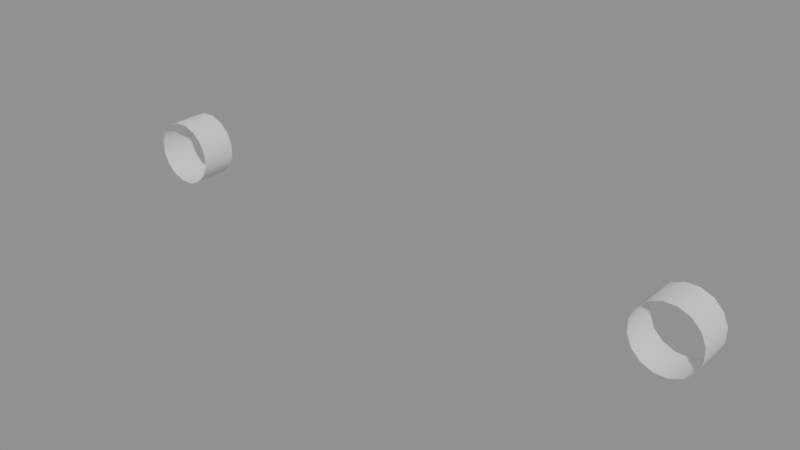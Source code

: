 # Source: ModernRail.blend  (saved by Blender 5.2.45; exported with 4.5.12 LTS)
import bpy
from mathutils import Matrix  # noqa: F401  (used for matrix-valued properties, if any)

bpy.ops.wm.read_factory_settings(use_empty=True)
scene = bpy.context.scene
scene.name = 'Scene'

# ---- meshes
me_modernrail = bpy.data.meshes.new('ModernRail')
me_modernrail.from_pydata([(0.6139, -0.04, 0.07003), (0.6397, -0.04, 0.05937), (0.6594, -0.04, 0.03966), (0.67, -0.04, 0.01393), (0.67, -0.04, -0.01393), (0.6594, -0.04, -0.03967), (0.6397, -0.04, -0.05937), (0.6139, -0.04, -0.07003), (0.5861, -0.04, -0.07003), (0.5603, -0.04, -0.05937), (0.5406, -0.04, -0.03967), (0.53, -0.04, -0.01393), (0.53, -0.04, 0.01393), (0.5406, -0.04, 0.03966), (0.5603, -0.04, 0.05937), (0.5861, -0.04, 0.07003), (-0.5861, -0.04, 0.07003), (-0.5603, -0.04, 0.05937), (-0.5406, -0.04, 0.03966), (-0.53, -0.04, 0.01393), (-0.53, -0.04, -0.01393), (-0.5406, -0.04, -0.03967), (-0.5603, -0.04, -0.05937), (-0.5861, -0.04, -0.07003), (-0.6139, -0.04, -0.07003), (-0.6397, -0.04, -0.05937), (-0.6594, -0.04, -0.03967), (-0.67, -0.04, -0.01393), (-0.67, -0.04, 0.01393), (-0.6594, -0.04, 0.03966), (-0.6397, -0.04, 0.05937), (-0.6139, -0.04, 0.07003), (0.6139, 0.04, 0.07003), (0.6397, 0.04, 0.05937), (0.6594, 0.04, 0.03966), (0.67, 0.04, 0.01393), (0.67, 0.04, -0.01393), (0.6594, 0.04, -0.03967), (0.6397, 0.04, -0.05937), (0.6139, 0.04, -0.07003), (0.5861, 0.04, -0.07003), (0.5603, 0.04, -0.05937), (0.5406, 0.04, -0.03967), (0.53, 0.04, -0.01393), (0.53, 0.04, 0.01393), (0.5406, 0.04, 0.03966), (0.5603, 0.04, 0.05937), (0.5861, 0.04, 0.07003), (-0.5861, 0.04, 0.07003), (-0.5603, 0.04, 0.05937), (-0.5406, 0.04, 0.03966), (-0.53, 0.04, 0.01393), (-0.53, 0.04, -0.01393), (-0.5406, 0.04, -0.03967), (-0.5603, 0.04, -0.05937), (-0.5861, 0.04, -0.07003), (-0.6139, 0.04, -0.07003), (-0.6397, 0.04, -0.05937), (-0.6594, 0.04, -0.03967), (-0.67, 0.04, -0.01393), (-0.67, 0.04, 0.01393), (-0.6594, 0.04, 0.03966), (-0.6397, 0.04, 0.05937), (-0.6139, 0.04, 0.07003)], [], [(51, 18, 19), (42, 9, 10), (44, 11, 12), (38, 5, 6), (33, 0, 1), (40, 7, 8), (50, 17, 18), (32, 15, 0), (36, 3, 4), (62, 29, 30), (45, 12, 13), (60, 27, 28), (58, 25, 26), (41, 8, 9), (56, 23, 24), (54, 21, 22), (37, 4, 5), (52, 19, 20), (47, 14, 15), (49, 16, 17), (43, 10, 11), (48, 31, 16), (39, 6, 7), (61, 28, 29), (35, 2, 3), (57, 24, 25), (63, 30, 31), (53, 20, 21), (59, 26, 27), (34, 1, 2), (55, 22, 23), (46, 13, 14), (51, 50, 18), (42, 41, 9), (44, 43, 11), (38, 37, 5), (33, 32, 0), (40, 39, 7), (50, 49, 17), (32, 47, 15), (36, 35, 3), (62, 61, 29), (45, 44, 12), (60, 59, 27), (58, 57, 25), (41, 40, 8), (56, 55, 23), (54, 53, 21), (37, 36, 4), (52, 51, 19), (47, 46, 14), (49, 48, 16), (43, 42, 10), (48, 63, 31), (39, 38, 6), (61, 60, 28), (35, 34, 2), (57, 56, 24), (63, 62, 30), (53, 52, 20), (59, 58, 26), (34, 33, 1), (55, 54, 22), (46, 45, 13)])
me_modernrail.polygons.foreach_set('use_smooth', [True] * 64)
_uv = me_modernrail.uv_layers.new(name='Archived source UV (excluded from untextured export)')
_uv.uv.foreach_set('vector', [0.4717, 0.3418, 0.4197, 0.4197, 0.4717, 0.3418, 0.08029, 0.08029, 0.1582, 0.02827, 0.08029, 0.08029, 0.01, 0.25, 0.02827, 0.1582, 0.01, 0.25, 0.4197, 0.08029, 0.4717, 0.1582, 0.4197, 0.08029, 0.3418, 0.4717, 0.25, 0.49, 0.3418, 0.4717, 0.25, 0.01, 0.3418, 0.02827, 0.25, 0.01, 0.4197, 0.4197, 0.3418, 0.4717, 0.4197, 0.4197, 0.25, 0.49, 0.1582, 0.4717, 0.25, 0.49, 0.49, 0.25, 0.4717, 0.3418, 0.49, 0.25, 0.08029, 0.4197, 0.02827, 0.3418, 0.08029, 0.4197, 0.02827, 0.3418, 0.01, 0.25, 0.02827, 0.3418, 0.01, 0.25, 0.02827, 0.1582, 0.01, 0.25, 0.08029, 0.08029, 0.1582, 0.02827, 0.08029, 0.08029, 0.1582, 0.02827, 0.25, 0.01, 0.1582, 0.02827, 0.25, 0.01, 0.3418, 0.02827, 0.25, 0.01, 0.4197, 0.08029, 0.4717, 0.1582, 0.4197, 0.08029, 0.4717, 0.1582, 0.49, 0.25, 0.4717, 0.1582, 0.49, 0.25, 0.4717, 0.3418, 0.49, 0.25, 0.1582, 0.4717, 0.08029, 0.4197, 0.1582, 0.4717, 0.3418, 0.4717, 0.25, 0.49, 0.3418, 0.4717, 0.02827, 0.1582, 0.08029, 0.08029, 0.02827, 0.1582, 0.25, 0.49, 0.1582, 0.4717, 0.25, 0.49, 0.3418, 0.02827, 0.4197, 0.08029, 0.3418, 0.02827, 0.02827, 0.3418, 0.01, 0.25, 0.02827, 0.3418, 0.4717, 0.3418, 0.4197, 0.4197, 0.4717, 0.3418, 0.1582, 0.02827, 0.25, 0.01, 0.1582, 0.02827, 0.1582, 0.4717, 0.08029, 0.4197, 0.1582, 0.4717, 0.4717, 0.1582, 0.49, 0.25, 0.4717, 0.1582, 0.02827, 0.1582, 0.08029, 0.08029, 0.02827, 0.1582, 0.4197, 0.4197, 0.3418, 0.4717, 0.4197, 0.4197, 0.3418, 0.02827, 0.4197, 0.08029, 0.3418, 0.02827, 0.08029, 0.4197, 0.02827, 0.3418, 0.08029, 0.4197, 0.4717, 0.3418, 0.4197, 0.4197, 0.4197, 0.4197, 0.08029, 0.08029, 0.1582, 0.02827, 0.1582, 0.02827, 0.01, 0.25, 0.02827, 0.1582, 0.02827, 0.1582, 0.4197, 0.08029, 0.4717, 0.1582, 0.4717, 0.1582, 0.3418, 0.4717, 0.25, 0.49, 0.25, 0.49, 0.25, 0.01, 0.3418, 0.02827, 0.3418, 0.02827, 0.4197, 0.4197, 0.3418, 0.4717, 0.3418, 0.4717, 0.25, 0.49, 0.1582, 0.4717, 0.1582, 0.4717, 0.49, 0.25, 0.4717, 0.3418, 0.4717, 0.3418, 0.08029, 0.4197, 0.02827, 0.3418, 0.02827, 0.3418, 0.02827, 0.3418, 0.01, 0.25, 0.01, 0.25, 0.01, 0.25, 0.02827, 0.1582, 0.02827, 0.1582, 0.08029, 0.08029, 0.1582, 0.02827, 0.1582, 0.02827, 0.1582, 0.02827, 0.25, 0.01, 0.25, 0.01, 0.25, 0.01, 0.3418, 0.02827, 0.3418, 0.02827, 0.4197, 0.08029, 0.4717, 0.1582, 0.4717, 0.1582, 0.4717, 0.1582, 0.49, 0.25, 0.49, 0.25, 0.49, 0.25, 0.4717, 0.3418, 0.4717, 0.3418, 0.1582, 0.4717, 0.08029, 0.4197, 0.08029, 0.4197, 0.3418, 0.4717, 0.25, 0.49, 0.25, 0.49, 0.02827, 0.1582, 0.08029, 0.08029, 0.08029, 0.08029, 0.25, 0.49, 0.1582, 0.4717, 0.1582, 0.4717, 0.3418, 0.02827, 0.4197, 0.08029, 0.4197, 0.08029, 0.02827, 0.3418, 0.01, 0.25, 0.01, 0.25, 0.4717, 0.3418, 0.4197, 0.4197, 0.4197, 0.4197, 0.1582, 0.02827, 0.25, 0.01, 0.25, 0.01, 0.1582, 0.4717, 0.08029, 0.4197, 0.08029, 0.4197, 0.4717, 0.1582, 0.49, 0.25, 0.49, 0.25, 0.02827, 0.1582, 0.08029, 0.08029, 0.08029, 0.08029, 0.4197, 0.4197, 0.3418, 0.4717, 0.3418, 0.4717, 0.3418, 0.02827, 0.4197, 0.08029, 0.4197, 0.08029, 0.08029, 0.4197, 0.02827, 0.3418, 0.02827, 0.3418])
me_modernrail.update()
me_modernrail.normals_split_custom_set([tuple(v) for v in zip(*[iter([0.9808, 0.0, 0.1951, 0.8315, 0.0, 0.5556, 0.9808, 0.0, 0.1951, -0.8315, 0.0, -0.5556, -0.5556, 0.0, -0.8315, -0.8315, 0.0, -0.5556, -0.9808, 0.0, 0.1951, -0.9808, 0.0, -0.1951, -0.9808, 0.0, 0.1951, 0.5556, 0.0, -0.8315, 0.8315, 0.0, -0.5556, 0.5556, 0.0, -0.8315, 0.5556, 0.0, 0.8315, 0.1951, 0.0, 0.9808, 0.5556, 0.0, 0.8315, -0.1951, 0.0, -0.9808, 0.1951, 0.0, -0.9808, -0.1951, 0.0, -0.9808, 0.8315, 0.0, 0.5556, 0.5556, 0.0, 0.8315, 0.8315, 0.0, 0.5556, 0.1951, 0.0, 0.9808, -0.1951, 0.0, 0.9808, 0.1951, 0.0, 0.9808, 0.9808, 0.0, -0.1951, 0.9808, 0.0, 0.1951, 0.9808, 0.0, -0.1951, -0.5556, 0.0, 0.8315, -0.8315, 0.0, 0.5556, -0.5556, 0.0, 0.8315, -0.8315, 0.0, 0.5556, -0.9808, 0.0, 0.1951, -0.8315, 0.0, 0.5556, -0.9808, 0.0, 0.1951, -0.9808, 0.0, -0.1951, -0.9808, 0.0, 0.1951, -0.8315, 0.0, -0.5556, -0.5556, 0.0, -0.8315, -0.8315, 0.0, -0.5556, -0.5556, 0.0, -0.8315, -0.1951, 0.0, -0.9808, -0.5556, 0.0, -0.8315, -0.1951, 0.0, -0.9808, 0.1951, 0.0, -0.9808, -0.1951, 0.0, -0.9808, 0.5556, 0.0, -0.8315, 0.8315, 0.0, -0.5556, 0.5556, 0.0, -0.8315, 0.8315, 0.0, -0.5556, 0.9808, 0.0, -0.1951, 0.8315, 0.0, -0.5556, 0.9808, 0.0, -0.1951, 0.9808, 0.0, 0.1951, 0.9808, 0.0, -0.1951, -0.1951, 0.0, 0.9808, -0.5556, 0.0, 0.8315, -0.1951, 0.0, 0.9808, 0.5556, 0.0, 0.8315, 0.1951, 0.0, 0.9808, 0.5556, 0.0, 0.8315, -0.9808, 0.0, -0.1951, -0.8315, 0.0, -0.5556, -0.9808, 0.0, -0.1951, 0.1951, 0.0, 0.9808, -0.1951, 0.0, 0.9808, 0.1951, 0.0, 0.9808, 0.1951, 0.0, -0.9808, 0.5556, 0.0, -0.8315, 0.1951, 0.0, -0.9808, -0.8315, 0.0, 0.5556, -0.9808, 0.0, 0.1951, -0.8315, 0.0, 0.5556, 0.9808, 0.0, 0.1951, 0.8315, 0.0, 0.5556, 0.9808, 0.0, 0.1951, -0.5556, 0.0, -0.8315, -0.1951, 0.0, -0.9808, -0.5556, 0.0, -0.8315, -0.1951, 0.0, 0.9808, -0.5556, 0.0, 0.8315, -0.1951, 0.0, 0.9808, 0.8315, 0.0, -0.5556, 0.9808, 0.0, -0.1951, 0.8315, 0.0, -0.5556, -0.9808, 0.0, -0.1951, -0.8315, 0.0, -0.5556, -0.9808, 0.0, -0.1951, 0.8315, 0.0, 0.5556, 0.5556, 0.0, 0.8315, 0.8315, 0.0, 0.5556, 0.1951, 0.0, -0.9808, 0.5556, 0.0, -0.8315, 0.1951, 0.0, -0.9808, -0.5556, 0.0, 0.8315, -0.8315, 0.0, 0.5556, -0.5556, 0.0, 0.8315, 0.9808, 0.0, 0.1951, 0.8315, 0.0, 0.5556, 0.8315, 0.0, 0.5556, -0.8315, 0.0, -0.5556, -0.5556, 0.0, -0.8315, -0.5556, 0.0, -0.8315, -0.9808, 0.0, 0.1951, -0.9808, 0.0, -0.1951, -0.9808, 0.0, -0.1951, 0.5556, 0.0, -0.8315, 0.8315, 0.0, -0.5556, 0.8315, 0.0, -0.5556, 0.5556, 0.0, 0.8315, 0.1951, 0.0, 0.9808, 0.1951, 0.0, 0.9808, -0.1951, 0.0, -0.9808, 0.1951, 0.0, -0.9808, 0.1951, 0.0, -0.9808, 0.8315, 0.0, 0.5556, 0.5556, 0.0, 0.8315, 0.5556, 0.0, 0.8315, 0.1951, 0.0, 0.9808, -0.1951, 0.0, 0.9808, -0.1951, 0.0, 0.9808, 0.9808, 0.0, -0.1951, 0.9808, 0.0, 0.1951, 0.9808, 0.0, 0.1951, -0.5556, 0.0, 0.8315, -0.8315, 0.0, 0.5556, -0.8315, 0.0, 0.5556, -0.8315, 0.0, 0.5556, -0.9808, 0.0, 0.1951, -0.9808, 0.0, 0.1951, -0.9808, 0.0, 0.1951, -0.9808, 0.0, -0.1951, -0.9808, 0.0, -0.1951, -0.8315, 0.0, -0.5556, -0.5556, 0.0, -0.8315, -0.5556, 0.0, -0.8315, -0.5556, 0.0, -0.8315, -0.1951, 0.0, -0.9808, -0.1951, 0.0, -0.9808, -0.1951, 0.0, -0.9808, 0.1951, 0.0, -0.9808, 0.1951, 0.0, -0.9808, 0.5556, 0.0, -0.8315, 0.8315, 0.0, -0.5556, 0.8315, 0.0, -0.5556, 0.8315, 0.0, -0.5556, 0.9808, 0.0, -0.1951, 0.9808, 0.0, -0.1951, 0.9808, 0.0, -0.1951, 0.9808, 0.0, 0.1951, 0.9808, 0.0, 0.1951, -0.1951, 0.0, 0.9808, -0.5556, 0.0, 0.8315, -0.5556, 0.0, 0.8315, 0.5556, 0.0, 0.8315, 0.1951, 0.0, 0.9808, 0.1951, 0.0, 0.9808, -0.9808, 0.0, -0.1951, -0.8315, 0.0, -0.5556, -0.8315, 0.0, -0.5556, 0.1951, 0.0, 0.9808, -0.1951, 0.0, 0.9808, -0.1951, 0.0, 0.9808, 0.1951, 0.0, -0.9808, 0.5556, 0.0, -0.8315, 0.5556, 0.0, -0.8315, -0.8315, 0.0, 0.5556, -0.9808, 0.0, 0.1951, -0.9808, 0.0, 0.1951, 0.9808, 0.0, 0.1951, 0.8315, 0.0, 0.5556, 0.8315, 0.0, 0.5556, -0.5556, 0.0, -0.8315, -0.1951, 0.0, -0.9808, -0.1951, 0.0, -0.9808, -0.1951, 0.0, 0.9808, -0.5556, 0.0, 0.8315, -0.5556, 0.0, 0.8315, 0.8315, 0.0, -0.5556, 0.9808, 0.0, -0.1951, 0.9808, 0.0, -0.1951, -0.9808, 0.0, -0.1951, -0.8315, 0.0, -0.5556, -0.8315, 0.0, -0.5556, 0.8315, 0.0, 0.5556, 0.5556, 0.0, 0.8315, 0.5556, 0.0, 0.8315, 0.1951, 0.0, -0.9808, 0.5556, 0.0, -0.8315, 0.5556, 0.0, -0.8315, -0.5556, 0.0, 0.8315, -0.8315, 0.0, 0.5556, -0.8315, 0.0, 0.5556])] * 3)])

# ---- objects
ob_modernrail = bpy.data.objects.new('ModernRail', me_modernrail)

# ---- transforms, parenting, visibility, modifiers, constraints
ob_modernrail.location = (0.0, 0.0, 0.0)

# ---- collection membership
scene.collection.objects.link(ob_modernrail)

# ---- scene / render settings (as saved in the file)
scene.frame_start = 1; scene.frame_end = 250; scene.frame_set(1)
scene.render.engine = 'BLENDER_EEVEE_NEXT'
scene.render.bake_bias = 0.0
scene.render.bake_samples = 0
scene.render.compositor_device = 'GPU'
scene.eevee.use_volume_custom_range = False
scene.eevee.fast_gi_thickness_near = 0.1
scene.eevee.fast_gi_thickness_far = 0.0
scene.eevee.ray_tracing_options.screen_trace_thickness = 0.1
bpy.context.view_layer.update()

# ---- added for rendering (the .blend has no active camera and no usable light): camera, sun + grey world if the file has none
cam_auto = bpy.data.cameras.new('AutoCamera')
cam_auto.lens = 50.0
cam_auto.sensor_width = 36.0
cam_auto.clip_end = 1000.0
ob_auto_camera = bpy.data.objects.new('AutoCamera', cam_auto)
scene.collection.objects.link(ob_auto_camera)
ob_auto_camera.location = (1.2488, -1.49856, 0.999041)
ob_auto_camera.rotation_euler = (1.09748, -7.21219e-08, 0.694738)
scene.camera = ob_auto_camera
light_auto_sun = bpy.data.lights.new('AutoSun', 'SUN')
light_auto_sun.energy = 3.0
light_auto_sun.angle = 0.0523599
ob_auto_sun = bpy.data.objects.new('AutoSun', light_auto_sun)
scene.collection.objects.link(ob_auto_sun)
ob_auto_sun.rotation_euler = (0.872665, 0.174533, 0.523599)
if scene.world is None:
    world_auto = bpy.data.worlds.new('AutoWorld')
    world_auto.color = (0.3, 0.3, 0.3)
    scene.world = world_auto
bpy.context.view_layer.update()

